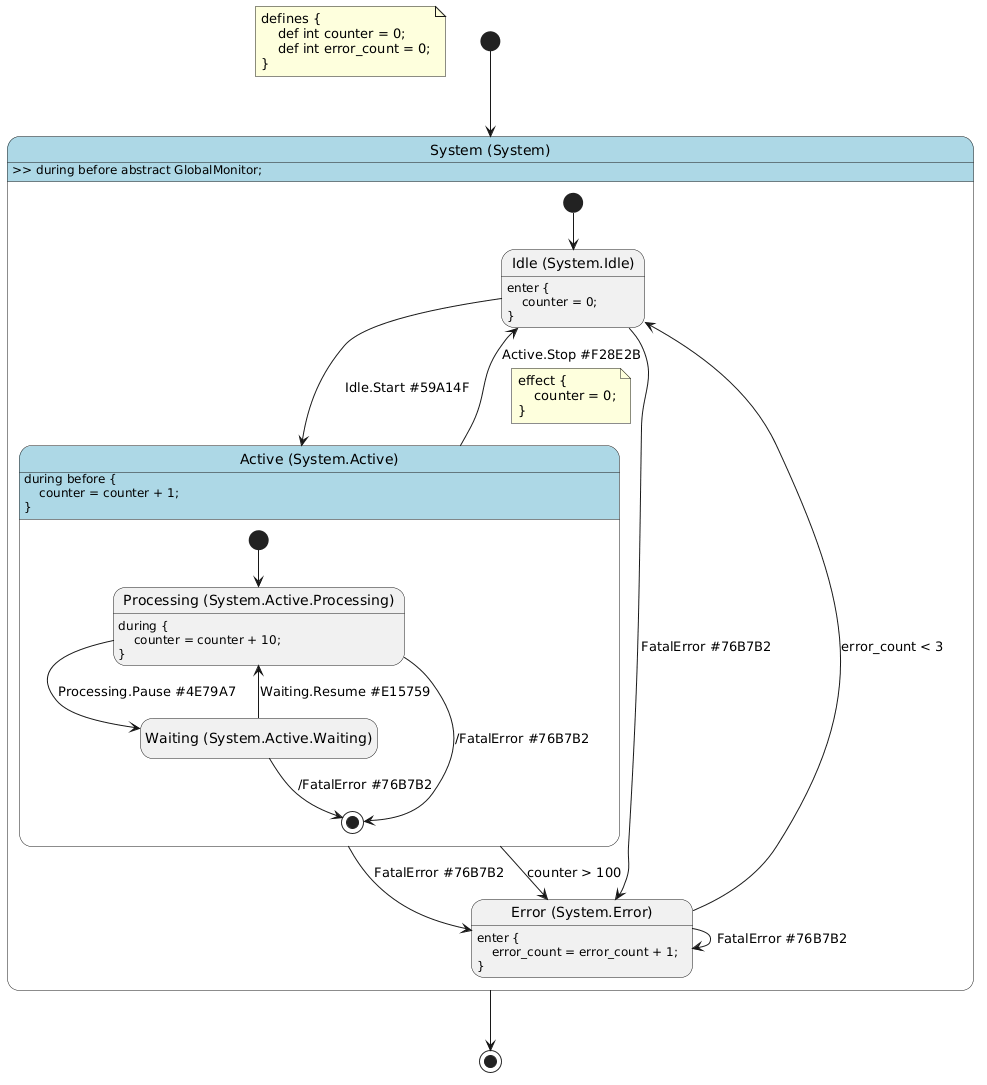

The diagram above was rendered by PlantUML. Its source (embedded in the PNG):
@startuml
hide empty description

skinparam state {
  BackgroundColor<<pseudo>> LightGray
  BackgroundColor<<composite>> LightBlue
  BorderColor<<pseudo>> Gray
  FontStyle<<pseudo>> italic
}

note as DefinitionNote
defines {
    def int counter = 0;
    def int error_count = 0;
}
end note

state "System (System)" as system <<composite>> {
    state "Idle (System.Idle)" as system__idle
    system__idle : enter {\n    counter = 0;\n}
    state "Active (System.Active)" as system__active <<composite>> {
        state "Processing (System.Active.Processing)" as system__active__processing
        system__active__processing : during {\n    counter = counter + 10;\n}
        state "Waiting (System.Active.Waiting)" as system__active__waiting
        system__active__processing --> [*] : /FatalError #76B7B2
        system__active__waiting --> [*] : /FatalError #76B7B2
        [*] --> system__active__processing
        system__active__processing --> system__active__waiting : Processing.Pause #4E79A7
        system__active__waiting --> system__active__processing : Waiting.Resume #E15759
    }
    system__active : during before {\n    counter = counter + 1;\n}
    state "Error (System.Error)" as system__error
    system__error : enter {\n    error_count = error_count + 1;\n}
    system__idle --> system__error : FatalError #76B7B2
    system__active --> system__error : FatalError #76B7B2
    system__error --> system__error : FatalError #76B7B2
    [*] --> system__idle
    system__idle --> system__active : Idle.Start #59A14F
    system__active --> system__idle : Active.Stop #F28E2B
    note on link
    effect {
        counter = 0;
    }
    end note
    system__active --> system__error : counter > 100
    system__error --> system__idle : error_count < 3
}
system : >> during before abstract GlobalMonitor;
[*] --> system
system --> [*]
@enduml